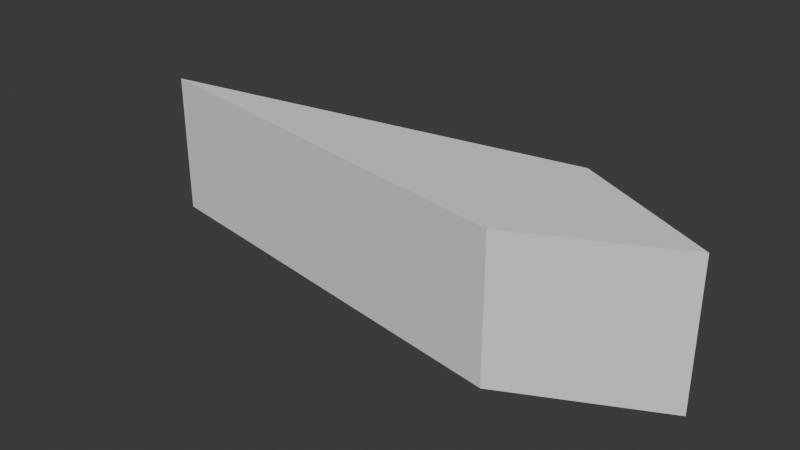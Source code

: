 # Source: heapYellow.blend  (saved by Blender 4.2.66; exported with 4.5.12 LTS)
import bpy
from mathutils import Matrix  # noqa: F401  (used for matrix-valued properties, if any)

bpy.ops.wm.read_factory_settings(use_empty=True)
scene = bpy.context.scene
scene.name = 'Scene'

# ---- collections
col_collection = bpy.data.collections.new('Collection'); scene.collection.children.link(col_collection)

# ---- world
world_world = bpy.data.worlds.new('World'); scene.world = world_world
world_world.use_nodes = True; world_world.node_tree.nodes.clear()
_N = world_world.node_tree.nodes; _L = world_world.node_tree.links
n0 = _N.new('ShaderNodeOutputWorld'); n0.name = 'World Output'; n0.location = (300, 300)
n1 = _N.new('ShaderNodeBackground'); n1.name = 'Background'; n1.location = (10, 300)
n1.inputs[0].default_value = (0.05088, 0.05088, 0.05088, 1.0)
_L.new(n1.outputs[0], n0.inputs[0])
n0.is_active_output = True
world_world.color = (0.05088, 0.05088, 0.05088)
world_world.sun_shadow_jitter_overblur = 0.0

# ---- meshes
me_cube = bpy.data.meshes.new('Cube')
me_cube.from_pydata([(-1.0, 0.0, -1.0), (-1.0, 0.0, 1.0), (1.0, 0.0, -1.0), (0.5, -0.75, 1.0), (0.5, -0.75, -1.0), (0.5, 0.75, 1.0), (0.5, 0.75, -1.0), (1.0, -5.96e-08, 1.0)], [], [(5, 6, 0, 1), (3, 1, 0, 4), (5, 1, 3, 7), (7, 3, 4, 2), (7, 2, 6, 5), (0, 6, 2, 4)])
_uv = me_cube.uv_layers.new(name='UVMap')
_uv.uv.foreach_set('vector', [0.375, 0.375, 0.625, 0.375, 0.375, 1.0, 0.625, 1.0, 0.625, 0.8125, 0.625, 1.0, 0.375, 1.0, 0.375, 0.8125, 0.6875, 0.5, 0.875, 0.5, 0.6875, 0.75, 0.625, 0.625, 0.625, 0.5, 0.625, 0.375, 0.375, 0.375, 0.375, 0.5, 0.375, 0.5, 0.625, 0.5, 0.625, 0.375, 0.375, 0.375, 0.375, 1.0, 0.625, 0.375, 0.375, 0.5, 0.375, 0.8125])
me_cube.update()

# ---- objects
ob_cube = bpy.data.objects.new('Cube', None)
ob_cube_1 = bpy.data.objects.new('Cube', None)
ob_cube_001 = bpy.data.objects.new('Cube.001', None)
ob_cube_2 = bpy.data.objects.new('Cube', me_cube)

# ---- transforms, parenting, visibility, modifiers, constraints
ob_cube.location = (0.0, 0.0, 0.0)
ob_cube_1.location = (0.0, 0.0, 0.0)
ob_cube_001.location = (0.0, 0.0, 0.0)
ob_cube_2.location = (-15.0, 0.0, 1.5)
ob_cube_2.scale = (6.0, 2.0, 1.5)

# ---- collection membership
col_collection.objects.link(ob_cube)
col_collection.objects.link(ob_cube_1)
col_collection.objects.link(ob_cube_001)
col_collection.objects.link(ob_cube_2)

# ---- scene / render settings (as saved in the file)
scene.frame_start = 1; scene.frame_end = 250; scene.frame_set(1)
scene.render.engine = 'BLENDER_EEVEE_NEXT'
scene.unit_settings.scale_length = 0.001
bpy.context.view_layer.update()

# ---- added for rendering (the .blend has no active camera and no usable light): camera, sun
cam_auto = bpy.data.cameras.new('AutoCamera')
cam_auto.lens = 50.0
cam_auto.sensor_width = 36.0
cam_auto.clip_end = 1000.0
ob_auto_camera = bpy.data.objects.new('AutoCamera', cam_auto)
scene.collection.objects.link(ob_auto_camera)
ob_auto_camera.location = (-3.22381, -14.1314, 10.9209)
ob_auto_camera.rotation_euler = (1.09748, -7.21219e-08, 0.694738)
scene.camera = ob_auto_camera
light_auto_sun = bpy.data.lights.new('AutoSun', 'SUN')
light_auto_sun.energy = 3.0
light_auto_sun.angle = 0.0523599
ob_auto_sun = bpy.data.objects.new('AutoSun', light_auto_sun)
scene.collection.objects.link(ob_auto_sun)
ob_auto_sun.rotation_euler = (0.872665, 0.174533, 0.523599)
bpy.context.view_layer.update()
